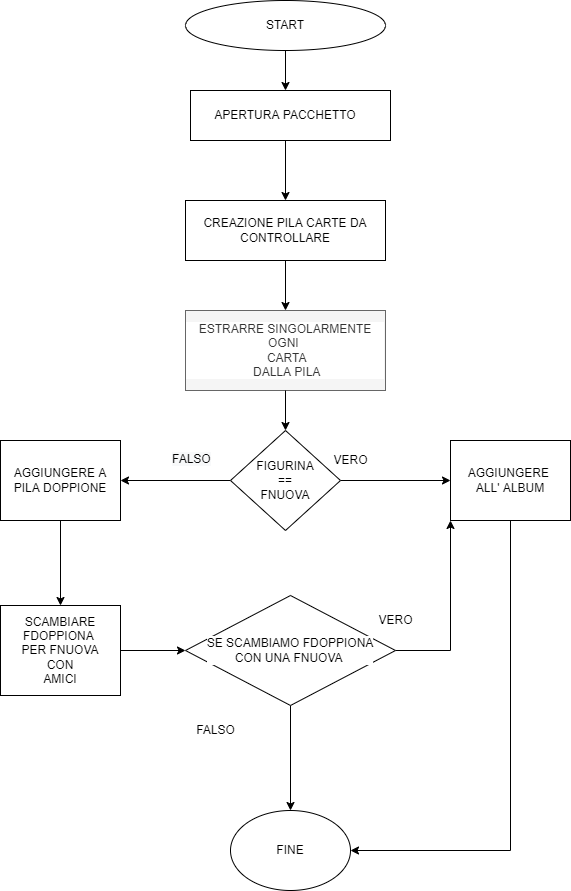

The diagram above was exported from draw.io. Its source (the exported page's mxGraphModel, read from the mxfile embedded in the PNG):
<mxGraphModel dx="1422" dy="762" grid="1" gridSize="10" guides="1" tooltips="1" connect="1" arrows="1" fold="1" page="1" pageScale="1" pageWidth="827" pageHeight="1169" math="0" shadow="0">
  <root>
    <mxCell id="0" />
    <mxCell id="1" parent="0" />
    <mxCell id="WHzZWlSxbv15vkG6FPSF-63" style="edgeStyle=orthogonalEdgeStyle;rounded=0;orthogonalLoop=1;jettySize=auto;html=1;entryX=0.5;entryY=0;entryDx=0;entryDy=0;fontColor=#000000;" edge="1" parent="1" source="WHzZWlSxbv15vkG6FPSF-1" target="WHzZWlSxbv15vkG6FPSF-5">
      <mxGeometry relative="1" as="geometry" />
    </mxCell>
    <mxCell id="WHzZWlSxbv15vkG6FPSF-1" value="START" style="ellipse;whiteSpace=wrap;html=1;" vertex="1" parent="1">
      <mxGeometry x="295" width="200" height="50" as="geometry" />
    </mxCell>
    <mxCell id="WHzZWlSxbv15vkG6FPSF-4" value="" style="rounded=0;whiteSpace=wrap;html=1;labelBackgroundColor=#FFFFFF;fontColor=#FFFFFF;" vertex="1" parent="1">
      <mxGeometry x="300" y="90" width="200" height="50" as="geometry" />
    </mxCell>
    <mxCell id="WHzZWlSxbv15vkG6FPSF-60" style="edgeStyle=orthogonalEdgeStyle;rounded=0;orthogonalLoop=1;jettySize=auto;html=1;fontColor=#000000;" edge="1" parent="1" source="WHzZWlSxbv15vkG6FPSF-5" target="WHzZWlSxbv15vkG6FPSF-50">
      <mxGeometry relative="1" as="geometry" />
    </mxCell>
    <mxCell id="WHzZWlSxbv15vkG6FPSF-5" value="&lt;font color=&quot;#000000&quot;&gt;APERTURA PACCHETTO&lt;/font&gt;" style="text;html=1;strokeColor=none;fillColor=none;align=center;verticalAlign=middle;whiteSpace=wrap;rounded=0;labelBackgroundColor=#FFFFFF;fontColor=#FFFFFF;" vertex="1" parent="1">
      <mxGeometry x="295" y="90" width="200" height="50" as="geometry" />
    </mxCell>
    <mxCell id="WHzZWlSxbv15vkG6FPSF-8" value="ESTRARRE SINGOLARMENTE OGNI&amp;nbsp;&lt;br&gt;&amp;nbsp;CARTA&lt;br&gt;&amp;nbsp;DALLA PILA" style="text;html=1;align=center;verticalAlign=middle;whiteSpace=wrap;rounded=0;labelBackgroundColor=#FFFFFF;fillColor=#f5f5f5;fontColor=#333333;strokeColor=#666666;" vertex="1" parent="1">
      <mxGeometry x="295" y="310" width="200" height="80" as="geometry" />
    </mxCell>
    <mxCell id="WHzZWlSxbv15vkG6FPSF-15" value="" style="edgeStyle=orthogonalEdgeStyle;rounded=0;orthogonalLoop=1;jettySize=auto;html=1;fontColor=#000000;" edge="1" parent="1" source="WHzZWlSxbv15vkG6FPSF-11" target="WHzZWlSxbv15vkG6FPSF-14">
      <mxGeometry relative="1" as="geometry" />
    </mxCell>
    <mxCell id="WHzZWlSxbv15vkG6FPSF-17" value="" style="edgeStyle=orthogonalEdgeStyle;rounded=0;orthogonalLoop=1;jettySize=auto;html=1;fontColor=#000000;entryX=1;entryY=0.5;entryDx=0;entryDy=0;" edge="1" parent="1" source="WHzZWlSxbv15vkG6FPSF-11" target="WHzZWlSxbv15vkG6FPSF-18">
      <mxGeometry relative="1" as="geometry">
        <mxPoint x="250" y="490" as="targetPoint" />
      </mxGeometry>
    </mxCell>
    <mxCell id="WHzZWlSxbv15vkG6FPSF-11" value="FIGURINA&lt;br&gt;==&lt;br&gt;FNUOVA" style="rhombus;whiteSpace=wrap;html=1;labelBackgroundColor=#FFFFFF;fontColor=#000000;fillColor=#FFFFFF;" vertex="1" parent="1">
      <mxGeometry x="340" y="430" width="110" height="100" as="geometry" />
    </mxCell>
    <mxCell id="WHzZWlSxbv15vkG6FPSF-13" value="" style="endArrow=classic;html=1;rounded=0;fontColor=#000000;entryX=0.5;entryY=0;entryDx=0;entryDy=0;exitX=0.5;exitY=1;exitDx=0;exitDy=0;" edge="1" parent="1" source="WHzZWlSxbv15vkG6FPSF-8" target="WHzZWlSxbv15vkG6FPSF-11">
      <mxGeometry width="50" height="50" relative="1" as="geometry">
        <mxPoint x="390" y="360" as="sourcePoint" />
        <mxPoint x="440" y="360" as="targetPoint" />
      </mxGeometry>
    </mxCell>
    <mxCell id="WHzZWlSxbv15vkG6FPSF-47" style="edgeStyle=orthogonalEdgeStyle;rounded=0;orthogonalLoop=1;jettySize=auto;html=1;entryX=1;entryY=0.5;entryDx=0;entryDy=0;fontColor=#000000;" edge="1" parent="1" source="WHzZWlSxbv15vkG6FPSF-14" target="WHzZWlSxbv15vkG6FPSF-27">
      <mxGeometry relative="1" as="geometry">
        <Array as="points">
          <mxPoint x="620" y="850" />
        </Array>
      </mxGeometry>
    </mxCell>
    <mxCell id="WHzZWlSxbv15vkG6FPSF-14" value="AGGIUNGERE &lt;br&gt;ALL' ALBUM" style="whiteSpace=wrap;html=1;fillColor=#FFFFFF;fontColor=#000000;labelBackgroundColor=#FFFFFF;" vertex="1" parent="1">
      <mxGeometry x="560" y="440" width="120" height="80" as="geometry" />
    </mxCell>
    <mxCell id="WHzZWlSxbv15vkG6FPSF-22" value="" style="edgeStyle=orthogonalEdgeStyle;rounded=0;orthogonalLoop=1;jettySize=auto;html=1;fontColor=#000000;" edge="1" parent="1" source="WHzZWlSxbv15vkG6FPSF-18" target="WHzZWlSxbv15vkG6FPSF-21">
      <mxGeometry relative="1" as="geometry" />
    </mxCell>
    <mxCell id="WHzZWlSxbv15vkG6FPSF-18" value="AGGIUNGERE A PILA DOPPIONE" style="whiteSpace=wrap;html=1;fillColor=#FFFFFF;fontColor=#000000;labelBackgroundColor=#FFFFFF;" vertex="1" parent="1">
      <mxGeometry x="110" y="440" width="120" height="80" as="geometry" />
    </mxCell>
    <mxCell id="WHzZWlSxbv15vkG6FPSF-19" value="VERO&lt;br&gt;" style="text;html=1;align=center;verticalAlign=middle;resizable=0;points=[];autosize=1;strokeColor=none;fillColor=none;fontColor=#000000;" vertex="1" parent="1">
      <mxGeometry x="435" y="450" width="50" height="20" as="geometry" />
    </mxCell>
    <mxCell id="WHzZWlSxbv15vkG6FPSF-20" value="&lt;span style=&quot;color: rgb(0 , 0 , 0) ; font-family: &amp;#34;helvetica&amp;#34; ; font-size: 12px ; font-style: normal ; font-weight: 400 ; letter-spacing: normal ; text-align: center ; text-indent: 0px ; text-transform: none ; word-spacing: 0px ; background-color: rgb(248 , 249 , 250) ; display: inline ; float: none&quot;&gt;FALSO&lt;br&gt;&lt;br&gt;&lt;br&gt;&lt;/span&gt;" style="text;whiteSpace=wrap;html=1;fontColor=#000000;" vertex="1" parent="1">
      <mxGeometry x="280" y="445" width="60" height="30" as="geometry" />
    </mxCell>
    <mxCell id="WHzZWlSxbv15vkG6FPSF-42" style="edgeStyle=orthogonalEdgeStyle;rounded=0;orthogonalLoop=1;jettySize=auto;html=1;fontColor=#000000;" edge="1" parent="1" source="WHzZWlSxbv15vkG6FPSF-21" target="WHzZWlSxbv15vkG6FPSF-36">
      <mxGeometry relative="1" as="geometry" />
    </mxCell>
    <mxCell id="WHzZWlSxbv15vkG6FPSF-21" value="SCAMBIARE FDOPPIONA &lt;br&gt;PER FNUOVA&lt;br&gt;CON&lt;br&gt;AMICI" style="whiteSpace=wrap;html=1;fillColor=#FFFFFF;fontColor=#000000;labelBackgroundColor=#FFFFFF;" vertex="1" parent="1">
      <mxGeometry x="110" y="605" width="120" height="90" as="geometry" />
    </mxCell>
    <mxCell id="WHzZWlSxbv15vkG6FPSF-28" style="edgeStyle=orthogonalEdgeStyle;rounded=0;orthogonalLoop=1;jettySize=auto;html=1;entryX=0.5;entryY=1;entryDx=0;entryDy=0;fontColor=#000000;exitX=0.5;exitY=1;exitDx=0;exitDy=0;" edge="1" parent="1" source="WHzZWlSxbv15vkG6FPSF-21" target="WHzZWlSxbv15vkG6FPSF-21">
      <mxGeometry relative="1" as="geometry" />
    </mxCell>
    <mxCell id="WHzZWlSxbv15vkG6FPSF-27" value="FINE" style="ellipse;whiteSpace=wrap;html=1;labelBackgroundColor=#FFFFFF;fontColor=#000000;fillColor=#FFFFFF;" vertex="1" parent="1">
      <mxGeometry x="340" y="810" width="120" height="80" as="geometry" />
    </mxCell>
    <mxCell id="WHzZWlSxbv15vkG6FPSF-46" style="edgeStyle=orthogonalEdgeStyle;rounded=0;orthogonalLoop=1;jettySize=auto;html=1;entryX=0;entryY=1;entryDx=0;entryDy=0;fontColor=#000000;" edge="1" parent="1" source="WHzZWlSxbv15vkG6FPSF-36" target="WHzZWlSxbv15vkG6FPSF-14">
      <mxGeometry relative="1" as="geometry" />
    </mxCell>
    <mxCell id="WHzZWlSxbv15vkG6FPSF-49" style="edgeStyle=orthogonalEdgeStyle;rounded=0;orthogonalLoop=1;jettySize=auto;html=1;fontColor=#000000;" edge="1" parent="1" source="WHzZWlSxbv15vkG6FPSF-36" target="WHzZWlSxbv15vkG6FPSF-27">
      <mxGeometry relative="1" as="geometry" />
    </mxCell>
    <mxCell id="WHzZWlSxbv15vkG6FPSF-36" value="SE SCAMBIAMO FDOPPIONA&lt;br&gt;CON UNA FNUOVA&amp;nbsp;" style="rhombus;whiteSpace=wrap;html=1;labelBackgroundColor=#FFFFFF;fontColor=#000000;fillColor=#FFFFFF;" vertex="1" parent="1">
      <mxGeometry x="295" y="595" width="210" height="110" as="geometry" />
    </mxCell>
    <mxCell id="WHzZWlSxbv15vkG6FPSF-43" value="FALSO&lt;br&gt;" style="text;html=1;align=center;verticalAlign=middle;resizable=0;points=[];autosize=1;strokeColor=none;fillColor=none;fontColor=#000000;" vertex="1" parent="1">
      <mxGeometry x="300" y="720" width="50" height="20" as="geometry" />
    </mxCell>
    <mxCell id="WHzZWlSxbv15vkG6FPSF-45" value="VERO&lt;br&gt;" style="text;html=1;align=center;verticalAlign=middle;resizable=0;points=[];autosize=1;strokeColor=none;fillColor=none;fontColor=#000000;" vertex="1" parent="1">
      <mxGeometry x="480" y="610" width="50" height="20" as="geometry" />
    </mxCell>
    <mxCell id="WHzZWlSxbv15vkG6FPSF-61" style="edgeStyle=orthogonalEdgeStyle;rounded=0;orthogonalLoop=1;jettySize=auto;html=1;entryX=0.5;entryY=0;entryDx=0;entryDy=0;fontColor=#000000;" edge="1" parent="1" source="WHzZWlSxbv15vkG6FPSF-50" target="WHzZWlSxbv15vkG6FPSF-8">
      <mxGeometry relative="1" as="geometry" />
    </mxCell>
    <mxCell id="WHzZWlSxbv15vkG6FPSF-50" value="CREAZIONE PILA CARTE DA CONTROLLARE" style="rounded=0;whiteSpace=wrap;html=1;labelBackgroundColor=#FFFFFF;fontColor=#000000;fillColor=#FFFFFF;" vertex="1" parent="1">
      <mxGeometry x="295" y="200" width="200" height="60" as="geometry" />
    </mxCell>
  </root>
</mxGraphModel>